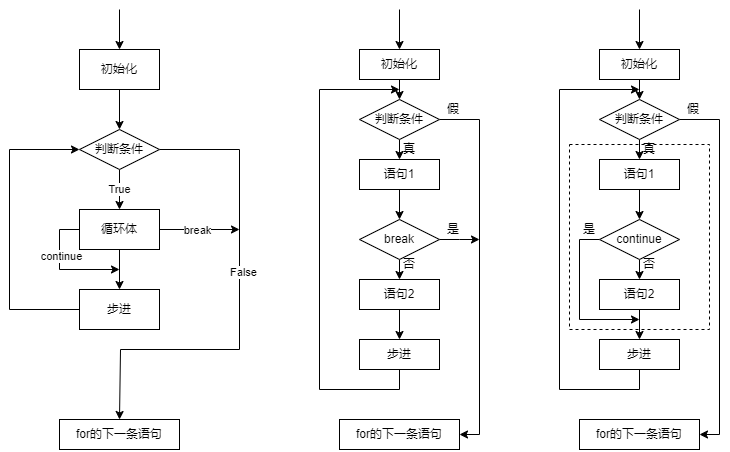

The diagram above was exported from draw.io. Its source (the exported page's mxGraphModel, read from the mxfile embedded in the PNG):
<mxGraphModel dx="794" dy="519" grid="1" gridSize="10" guides="1" tooltips="1" connect="1" arrows="1" fold="1" page="1" pageScale="1" pageWidth="827" pageHeight="1169" math="0" shadow="0">
  <root>
    <mxCell id="WIyWlLk6GJQsqaUBKTNV-0" />
    <mxCell id="WIyWlLk6GJQsqaUBKTNV-1" parent="WIyWlLk6GJQsqaUBKTNV-0" />
    <mxCell id="ZQHfGq90GIZCyJTPp4ZH-3" style="edgeStyle=orthogonalEdgeStyle;rounded=0;orthogonalLoop=1;jettySize=auto;html=1;exitX=0.5;exitY=1;exitDx=0;exitDy=0;" parent="WIyWlLk6GJQsqaUBKTNV-1" source="ZQHfGq90GIZCyJTPp4ZH-0" target="ZQHfGq90GIZCyJTPp4ZH-2" edge="1">
      <mxGeometry relative="1" as="geometry" />
    </mxCell>
    <mxCell id="ZQHfGq90GIZCyJTPp4ZH-0" value="初始化" style="rounded=0;whiteSpace=wrap;html=1;" parent="WIyWlLk6GJQsqaUBKTNV-1" vertex="1">
      <mxGeometry x="110" y="160" width="80" height="40" as="geometry" />
    </mxCell>
    <mxCell id="ZQHfGq90GIZCyJTPp4ZH-1" value="" style="endArrow=classic;html=1;rounded=0;entryX=0.5;entryY=0;entryDx=0;entryDy=0;" parent="WIyWlLk6GJQsqaUBKTNV-1" target="ZQHfGq90GIZCyJTPp4ZH-0" edge="1">
      <mxGeometry width="50" height="50" relative="1" as="geometry">
        <mxPoint x="150" y="120" as="sourcePoint" />
        <mxPoint x="260" y="240" as="targetPoint" />
      </mxGeometry>
    </mxCell>
    <mxCell id="ZQHfGq90GIZCyJTPp4ZH-5" value="True" style="edgeStyle=orthogonalEdgeStyle;rounded=0;orthogonalLoop=1;jettySize=auto;html=1;exitX=0.5;exitY=1;exitDx=0;exitDy=0;entryX=0.5;entryY=0;entryDx=0;entryDy=0;" parent="WIyWlLk6GJQsqaUBKTNV-1" source="ZQHfGq90GIZCyJTPp4ZH-2" target="ZQHfGq90GIZCyJTPp4ZH-4" edge="1">
      <mxGeometry relative="1" as="geometry" />
    </mxCell>
    <mxCell id="ZQHfGq90GIZCyJTPp4ZH-12" style="edgeStyle=orthogonalEdgeStyle;rounded=0;orthogonalLoop=1;jettySize=auto;html=1;exitX=1;exitY=0.5;exitDx=0;exitDy=0;entryX=0.5;entryY=0;entryDx=0;entryDy=0;" parent="WIyWlLk6GJQsqaUBKTNV-1" source="ZQHfGq90GIZCyJTPp4ZH-2" edge="1" target="zKGgYkmDhTv8Fh5qfp7f-15">
      <mxGeometry relative="1" as="geometry">
        <mxPoint x="150" y="520" as="targetPoint" />
        <Array as="points">
          <mxPoint x="270" y="260" />
          <mxPoint x="270" y="460" />
          <mxPoint x="151" y="460" />
        </Array>
      </mxGeometry>
    </mxCell>
    <mxCell id="ZQHfGq90GIZCyJTPp4ZH-15" value="False" style="edgeLabel;html=1;align=center;verticalAlign=middle;resizable=0;points=[];" parent="ZQHfGq90GIZCyJTPp4ZH-12" vertex="1" connectable="0">
      <mxGeometry x="-0.1374" y="3" relative="1" as="geometry">
        <mxPoint as="offset" />
      </mxGeometry>
    </mxCell>
    <mxCell id="ZQHfGq90GIZCyJTPp4ZH-2" value="判断条件" style="rhombus;whiteSpace=wrap;html=1;" parent="WIyWlLk6GJQsqaUBKTNV-1" vertex="1">
      <mxGeometry x="110" y="240" width="80" height="40" as="geometry" />
    </mxCell>
    <mxCell id="ZQHfGq90GIZCyJTPp4ZH-7" style="edgeStyle=orthogonalEdgeStyle;rounded=0;orthogonalLoop=1;jettySize=auto;html=1;exitX=0.5;exitY=1;exitDx=0;exitDy=0;entryX=0.5;entryY=0;entryDx=0;entryDy=0;" parent="WIyWlLk6GJQsqaUBKTNV-1" source="ZQHfGq90GIZCyJTPp4ZH-4" target="ZQHfGq90GIZCyJTPp4ZH-6" edge="1">
      <mxGeometry relative="1" as="geometry" />
    </mxCell>
    <mxCell id="ZQHfGq90GIZCyJTPp4ZH-9" style="edgeStyle=orthogonalEdgeStyle;rounded=0;orthogonalLoop=1;jettySize=auto;html=1;exitX=0;exitY=0.5;exitDx=0;exitDy=0;" parent="WIyWlLk6GJQsqaUBKTNV-1" source="ZQHfGq90GIZCyJTPp4ZH-4" edge="1">
      <mxGeometry relative="1" as="geometry">
        <mxPoint x="150" y="380" as="targetPoint" />
        <Array as="points">
          <mxPoint x="90" y="340" />
          <mxPoint x="90" y="380" />
        </Array>
      </mxGeometry>
    </mxCell>
    <mxCell id="ZQHfGq90GIZCyJTPp4ZH-10" value="continue" style="edgeLabel;html=1;align=center;verticalAlign=middle;resizable=0;points=[];" parent="ZQHfGq90GIZCyJTPp4ZH-9" vertex="1" connectable="0">
      <mxGeometry x="-0.2389" y="1" relative="1" as="geometry">
        <mxPoint as="offset" />
      </mxGeometry>
    </mxCell>
    <mxCell id="ZQHfGq90GIZCyJTPp4ZH-13" style="edgeStyle=orthogonalEdgeStyle;rounded=0;orthogonalLoop=1;jettySize=auto;html=1;exitX=1;exitY=0.5;exitDx=0;exitDy=0;" parent="WIyWlLk6GJQsqaUBKTNV-1" source="ZQHfGq90GIZCyJTPp4ZH-4" edge="1">
      <mxGeometry relative="1" as="geometry">
        <mxPoint x="270" y="340" as="targetPoint" />
      </mxGeometry>
    </mxCell>
    <mxCell id="ZQHfGq90GIZCyJTPp4ZH-14" value="break" style="edgeLabel;html=1;align=center;verticalAlign=middle;resizable=0;points=[];" parent="ZQHfGq90GIZCyJTPp4ZH-13" vertex="1" connectable="0">
      <mxGeometry x="-0.0891" y="-4" relative="1" as="geometry">
        <mxPoint y="-4" as="offset" />
      </mxGeometry>
    </mxCell>
    <mxCell id="ZQHfGq90GIZCyJTPp4ZH-4" value="循环体" style="rounded=0;whiteSpace=wrap;html=1;" parent="WIyWlLk6GJQsqaUBKTNV-1" vertex="1">
      <mxGeometry x="110" y="320" width="80" height="40" as="geometry" />
    </mxCell>
    <mxCell id="ZQHfGq90GIZCyJTPp4ZH-11" style="edgeStyle=orthogonalEdgeStyle;rounded=0;orthogonalLoop=1;jettySize=auto;html=1;exitX=0;exitY=0.5;exitDx=0;exitDy=0;entryX=0;entryY=0.5;entryDx=0;entryDy=0;" parent="WIyWlLk6GJQsqaUBKTNV-1" source="ZQHfGq90GIZCyJTPp4ZH-6" target="ZQHfGq90GIZCyJTPp4ZH-2" edge="1">
      <mxGeometry relative="1" as="geometry">
        <Array as="points">
          <mxPoint x="40" y="420" />
          <mxPoint x="40" y="260" />
        </Array>
      </mxGeometry>
    </mxCell>
    <mxCell id="ZQHfGq90GIZCyJTPp4ZH-6" value="步进" style="rounded=0;whiteSpace=wrap;html=1;" parent="WIyWlLk6GJQsqaUBKTNV-1" vertex="1">
      <mxGeometry x="110" y="400" width="80" height="40" as="geometry" />
    </mxCell>
    <mxCell id="zKGgYkmDhTv8Fh5qfp7f-2" style="edgeStyle=orthogonalEdgeStyle;rounded=0;orthogonalLoop=1;jettySize=auto;html=1;exitX=0.5;exitY=1;exitDx=0;exitDy=0;" edge="1" parent="WIyWlLk6GJQsqaUBKTNV-1" source="zKGgYkmDhTv8Fh5qfp7f-0">
      <mxGeometry relative="1" as="geometry">
        <mxPoint x="430" y="210" as="targetPoint" />
      </mxGeometry>
    </mxCell>
    <mxCell id="zKGgYkmDhTv8Fh5qfp7f-0" value="初始化" style="rounded=0;whiteSpace=wrap;html=1;" vertex="1" parent="WIyWlLk6GJQsqaUBKTNV-1">
      <mxGeometry x="390" y="160" width="80" height="30" as="geometry" />
    </mxCell>
    <mxCell id="zKGgYkmDhTv8Fh5qfp7f-1" value="" style="endArrow=classic;html=1;rounded=0;entryX=0.5;entryY=0;entryDx=0;entryDy=0;" edge="1" parent="WIyWlLk6GJQsqaUBKTNV-1" target="zKGgYkmDhTv8Fh5qfp7f-0">
      <mxGeometry width="50" height="50" relative="1" as="geometry">
        <mxPoint x="430" y="120" as="sourcePoint" />
        <mxPoint x="200" y="170" as="targetPoint" />
      </mxGeometry>
    </mxCell>
    <mxCell id="zKGgYkmDhTv8Fh5qfp7f-4" style="edgeStyle=orthogonalEdgeStyle;rounded=0;orthogonalLoop=1;jettySize=auto;html=1;exitX=0.5;exitY=1;exitDx=0;exitDy=0;entryX=0.5;entryY=0;entryDx=0;entryDy=0;" edge="1" parent="WIyWlLk6GJQsqaUBKTNV-1" source="zKGgYkmDhTv8Fh5qfp7f-3" target="zKGgYkmDhTv8Fh5qfp7f-5">
      <mxGeometry relative="1" as="geometry">
        <mxPoint x="430" y="280" as="targetPoint" />
      </mxGeometry>
    </mxCell>
    <mxCell id="zKGgYkmDhTv8Fh5qfp7f-17" style="edgeStyle=orthogonalEdgeStyle;rounded=0;orthogonalLoop=1;jettySize=auto;html=1;exitX=1;exitY=0.5;exitDx=0;exitDy=0;entryX=1;entryY=0.5;entryDx=0;entryDy=0;" edge="1" parent="WIyWlLk6GJQsqaUBKTNV-1" source="zKGgYkmDhTv8Fh5qfp7f-3" target="zKGgYkmDhTv8Fh5qfp7f-16">
      <mxGeometry relative="1" as="geometry" />
    </mxCell>
    <mxCell id="zKGgYkmDhTv8Fh5qfp7f-3" value="判断条件" style="rhombus;whiteSpace=wrap;html=1;" vertex="1" parent="WIyWlLk6GJQsqaUBKTNV-1">
      <mxGeometry x="390" y="210" width="80" height="40" as="geometry" />
    </mxCell>
    <mxCell id="zKGgYkmDhTv8Fh5qfp7f-7" style="edgeStyle=orthogonalEdgeStyle;rounded=0;orthogonalLoop=1;jettySize=auto;html=1;exitX=0.5;exitY=1;exitDx=0;exitDy=0;entryX=0.5;entryY=0;entryDx=0;entryDy=0;" edge="1" parent="WIyWlLk6GJQsqaUBKTNV-1" source="zKGgYkmDhTv8Fh5qfp7f-5" target="zKGgYkmDhTv8Fh5qfp7f-6">
      <mxGeometry relative="1" as="geometry" />
    </mxCell>
    <mxCell id="zKGgYkmDhTv8Fh5qfp7f-5" value="语句1" style="rounded=0;whiteSpace=wrap;html=1;" vertex="1" parent="WIyWlLk6GJQsqaUBKTNV-1">
      <mxGeometry x="390" y="270" width="80" height="30" as="geometry" />
    </mxCell>
    <mxCell id="zKGgYkmDhTv8Fh5qfp7f-8" style="edgeStyle=orthogonalEdgeStyle;rounded=0;orthogonalLoop=1;jettySize=auto;html=1;exitX=0.5;exitY=1;exitDx=0;exitDy=0;entryX=0.5;entryY=0;entryDx=0;entryDy=0;" edge="1" parent="WIyWlLk6GJQsqaUBKTNV-1" source="zKGgYkmDhTv8Fh5qfp7f-6" target="zKGgYkmDhTv8Fh5qfp7f-9">
      <mxGeometry relative="1" as="geometry">
        <mxPoint x="430" y="400" as="targetPoint" />
      </mxGeometry>
    </mxCell>
    <mxCell id="zKGgYkmDhTv8Fh5qfp7f-18" style="edgeStyle=orthogonalEdgeStyle;rounded=0;orthogonalLoop=1;jettySize=auto;html=1;exitX=1;exitY=0.5;exitDx=0;exitDy=0;" edge="1" parent="WIyWlLk6GJQsqaUBKTNV-1" source="zKGgYkmDhTv8Fh5qfp7f-6">
      <mxGeometry relative="1" as="geometry">
        <mxPoint x="510" y="350" as="targetPoint" />
      </mxGeometry>
    </mxCell>
    <mxCell id="zKGgYkmDhTv8Fh5qfp7f-6" value="break" style="rhombus;whiteSpace=wrap;html=1;" vertex="1" parent="WIyWlLk6GJQsqaUBKTNV-1">
      <mxGeometry x="390" y="330" width="80" height="40" as="geometry" />
    </mxCell>
    <mxCell id="zKGgYkmDhTv8Fh5qfp7f-10" style="edgeStyle=orthogonalEdgeStyle;rounded=0;orthogonalLoop=1;jettySize=auto;html=1;exitX=0.5;exitY=1;exitDx=0;exitDy=0;entryX=0.5;entryY=0;entryDx=0;entryDy=0;" edge="1" parent="WIyWlLk6GJQsqaUBKTNV-1" source="zKGgYkmDhTv8Fh5qfp7f-9" target="zKGgYkmDhTv8Fh5qfp7f-11">
      <mxGeometry relative="1" as="geometry">
        <mxPoint x="430" y="460" as="targetPoint" />
      </mxGeometry>
    </mxCell>
    <mxCell id="zKGgYkmDhTv8Fh5qfp7f-9" value="语句2" style="rounded=0;whiteSpace=wrap;html=1;" vertex="1" parent="WIyWlLk6GJQsqaUBKTNV-1">
      <mxGeometry x="390" y="390" width="80" height="30" as="geometry" />
    </mxCell>
    <mxCell id="zKGgYkmDhTv8Fh5qfp7f-14" style="edgeStyle=orthogonalEdgeStyle;rounded=0;orthogonalLoop=1;jettySize=auto;html=1;exitX=0.5;exitY=1;exitDx=0;exitDy=0;" edge="1" parent="WIyWlLk6GJQsqaUBKTNV-1" source="zKGgYkmDhTv8Fh5qfp7f-11">
      <mxGeometry relative="1" as="geometry">
        <mxPoint x="430" y="200" as="targetPoint" />
        <Array as="points">
          <mxPoint x="430" y="500" />
          <mxPoint x="350" y="500" />
          <mxPoint x="350" y="200" />
        </Array>
      </mxGeometry>
    </mxCell>
    <mxCell id="zKGgYkmDhTv8Fh5qfp7f-11" value="步进" style="rounded=0;whiteSpace=wrap;html=1;" vertex="1" parent="WIyWlLk6GJQsqaUBKTNV-1">
      <mxGeometry x="390" y="450" width="80" height="30" as="geometry" />
    </mxCell>
    <mxCell id="zKGgYkmDhTv8Fh5qfp7f-15" value="for的下一条语句" style="rounded=0;whiteSpace=wrap;html=1;" vertex="1" parent="WIyWlLk6GJQsqaUBKTNV-1">
      <mxGeometry x="90" y="530" width="120" height="30" as="geometry" />
    </mxCell>
    <mxCell id="zKGgYkmDhTv8Fh5qfp7f-16" value="for的下一条语句" style="rounded=0;whiteSpace=wrap;html=1;" vertex="1" parent="WIyWlLk6GJQsqaUBKTNV-1">
      <mxGeometry x="370" y="530" width="120" height="30" as="geometry" />
    </mxCell>
    <mxCell id="zKGgYkmDhTv8Fh5qfp7f-19" value="真" style="text;html=1;strokeColor=none;fillColor=none;align=center;verticalAlign=middle;whiteSpace=wrap;rounded=0;" vertex="1" parent="WIyWlLk6GJQsqaUBKTNV-1">
      <mxGeometry x="410" y="245" width="60" height="30" as="geometry" />
    </mxCell>
    <mxCell id="zKGgYkmDhTv8Fh5qfp7f-20" value="假" style="text;html=1;strokeColor=none;fillColor=none;align=center;verticalAlign=middle;whiteSpace=wrap;rounded=0;" vertex="1" parent="WIyWlLk6GJQsqaUBKTNV-1">
      <mxGeometry x="454" y="210" width="60" height="20" as="geometry" />
    </mxCell>
    <mxCell id="zKGgYkmDhTv8Fh5qfp7f-21" value="是" style="text;html=1;strokeColor=none;fillColor=none;align=center;verticalAlign=middle;whiteSpace=wrap;rounded=0;" vertex="1" parent="WIyWlLk6GJQsqaUBKTNV-1">
      <mxGeometry x="454" y="325" width="60" height="30" as="geometry" />
    </mxCell>
    <mxCell id="zKGgYkmDhTv8Fh5qfp7f-22" value="否" style="text;html=1;strokeColor=none;fillColor=none;align=center;verticalAlign=middle;whiteSpace=wrap;rounded=0;" vertex="1" parent="WIyWlLk6GJQsqaUBKTNV-1">
      <mxGeometry x="410" y="360" width="60" height="30" as="geometry" />
    </mxCell>
    <mxCell id="zKGgYkmDhTv8Fh5qfp7f-26" style="edgeStyle=orthogonalEdgeStyle;rounded=0;orthogonalLoop=1;jettySize=auto;html=1;exitX=0.5;exitY=1;exitDx=0;exitDy=0;" edge="1" parent="WIyWlLk6GJQsqaUBKTNV-1" source="zKGgYkmDhTv8Fh5qfp7f-27">
      <mxGeometry relative="1" as="geometry">
        <mxPoint x="670" y="210" as="targetPoint" />
      </mxGeometry>
    </mxCell>
    <mxCell id="zKGgYkmDhTv8Fh5qfp7f-27" value="初始化" style="rounded=0;whiteSpace=wrap;html=1;" vertex="1" parent="WIyWlLk6GJQsqaUBKTNV-1">
      <mxGeometry x="630" y="160" width="80" height="30" as="geometry" />
    </mxCell>
    <mxCell id="zKGgYkmDhTv8Fh5qfp7f-28" value="" style="endArrow=classic;html=1;rounded=0;entryX=0.5;entryY=0;entryDx=0;entryDy=0;" edge="1" parent="WIyWlLk6GJQsqaUBKTNV-1" target="zKGgYkmDhTv8Fh5qfp7f-27">
      <mxGeometry width="50" height="50" relative="1" as="geometry">
        <mxPoint x="670" y="120" as="sourcePoint" />
        <mxPoint x="440" y="170" as="targetPoint" />
      </mxGeometry>
    </mxCell>
    <mxCell id="zKGgYkmDhTv8Fh5qfp7f-29" style="edgeStyle=orthogonalEdgeStyle;rounded=0;orthogonalLoop=1;jettySize=auto;html=1;exitX=0.5;exitY=1;exitDx=0;exitDy=0;entryX=0.5;entryY=0;entryDx=0;entryDy=0;" edge="1" parent="WIyWlLk6GJQsqaUBKTNV-1" source="zKGgYkmDhTv8Fh5qfp7f-31" target="zKGgYkmDhTv8Fh5qfp7f-33">
      <mxGeometry relative="1" as="geometry">
        <mxPoint x="670" y="280" as="targetPoint" />
      </mxGeometry>
    </mxCell>
    <mxCell id="zKGgYkmDhTv8Fh5qfp7f-30" style="edgeStyle=orthogonalEdgeStyle;rounded=0;orthogonalLoop=1;jettySize=auto;html=1;exitX=1;exitY=0.5;exitDx=0;exitDy=0;entryX=1;entryY=0.5;entryDx=0;entryDy=0;" edge="1" parent="WIyWlLk6GJQsqaUBKTNV-1" source="zKGgYkmDhTv8Fh5qfp7f-31" target="zKGgYkmDhTv8Fh5qfp7f-41">
      <mxGeometry relative="1" as="geometry" />
    </mxCell>
    <mxCell id="zKGgYkmDhTv8Fh5qfp7f-31" value="判断条件" style="rhombus;whiteSpace=wrap;html=1;" vertex="1" parent="WIyWlLk6GJQsqaUBKTNV-1">
      <mxGeometry x="630" y="210" width="80" height="40" as="geometry" />
    </mxCell>
    <mxCell id="zKGgYkmDhTv8Fh5qfp7f-32" style="edgeStyle=orthogonalEdgeStyle;rounded=0;orthogonalLoop=1;jettySize=auto;html=1;exitX=0.5;exitY=1;exitDx=0;exitDy=0;entryX=0.5;entryY=0;entryDx=0;entryDy=0;" edge="1" parent="WIyWlLk6GJQsqaUBKTNV-1" source="zKGgYkmDhTv8Fh5qfp7f-33" target="zKGgYkmDhTv8Fh5qfp7f-36">
      <mxGeometry relative="1" as="geometry" />
    </mxCell>
    <mxCell id="zKGgYkmDhTv8Fh5qfp7f-33" value="语句1" style="rounded=0;whiteSpace=wrap;html=1;" vertex="1" parent="WIyWlLk6GJQsqaUBKTNV-1">
      <mxGeometry x="630" y="270" width="80" height="30" as="geometry" />
    </mxCell>
    <mxCell id="zKGgYkmDhTv8Fh5qfp7f-34" style="edgeStyle=orthogonalEdgeStyle;rounded=0;orthogonalLoop=1;jettySize=auto;html=1;exitX=0.5;exitY=1;exitDx=0;exitDy=0;entryX=0.5;entryY=0;entryDx=0;entryDy=0;" edge="1" parent="WIyWlLk6GJQsqaUBKTNV-1" source="zKGgYkmDhTv8Fh5qfp7f-36" target="zKGgYkmDhTv8Fh5qfp7f-38">
      <mxGeometry relative="1" as="geometry">
        <mxPoint x="670" y="400" as="targetPoint" />
      </mxGeometry>
    </mxCell>
    <mxCell id="zKGgYkmDhTv8Fh5qfp7f-47" style="edgeStyle=orthogonalEdgeStyle;rounded=0;orthogonalLoop=1;jettySize=auto;html=1;exitX=0;exitY=0.5;exitDx=0;exitDy=0;" edge="1" parent="WIyWlLk6GJQsqaUBKTNV-1" source="zKGgYkmDhTv8Fh5qfp7f-36">
      <mxGeometry relative="1" as="geometry">
        <mxPoint x="670" y="430" as="targetPoint" />
        <Array as="points">
          <mxPoint x="610" y="350" />
          <mxPoint x="610" y="430" />
        </Array>
      </mxGeometry>
    </mxCell>
    <mxCell id="zKGgYkmDhTv8Fh5qfp7f-36" value="continue" style="rhombus;whiteSpace=wrap;html=1;" vertex="1" parent="WIyWlLk6GJQsqaUBKTNV-1">
      <mxGeometry x="630" y="330" width="80" height="40" as="geometry" />
    </mxCell>
    <mxCell id="zKGgYkmDhTv8Fh5qfp7f-37" style="edgeStyle=orthogonalEdgeStyle;rounded=0;orthogonalLoop=1;jettySize=auto;html=1;exitX=0.5;exitY=1;exitDx=0;exitDy=0;entryX=0.5;entryY=0;entryDx=0;entryDy=0;" edge="1" parent="WIyWlLk6GJQsqaUBKTNV-1" source="zKGgYkmDhTv8Fh5qfp7f-38" target="zKGgYkmDhTv8Fh5qfp7f-40">
      <mxGeometry relative="1" as="geometry">
        <mxPoint x="670" y="460" as="targetPoint" />
      </mxGeometry>
    </mxCell>
    <mxCell id="zKGgYkmDhTv8Fh5qfp7f-38" value="语句2" style="rounded=0;whiteSpace=wrap;html=1;" vertex="1" parent="WIyWlLk6GJQsqaUBKTNV-1">
      <mxGeometry x="630" y="390" width="80" height="30" as="geometry" />
    </mxCell>
    <mxCell id="zKGgYkmDhTv8Fh5qfp7f-39" style="edgeStyle=orthogonalEdgeStyle;rounded=0;orthogonalLoop=1;jettySize=auto;html=1;exitX=0.5;exitY=1;exitDx=0;exitDy=0;" edge="1" parent="WIyWlLk6GJQsqaUBKTNV-1" source="zKGgYkmDhTv8Fh5qfp7f-40">
      <mxGeometry relative="1" as="geometry">
        <mxPoint x="670" y="200" as="targetPoint" />
        <Array as="points">
          <mxPoint x="670" y="500" />
          <mxPoint x="590" y="500" />
          <mxPoint x="590" y="200" />
        </Array>
      </mxGeometry>
    </mxCell>
    <mxCell id="zKGgYkmDhTv8Fh5qfp7f-40" value="步进" style="rounded=0;whiteSpace=wrap;html=1;" vertex="1" parent="WIyWlLk6GJQsqaUBKTNV-1">
      <mxGeometry x="630" y="450" width="80" height="30" as="geometry" />
    </mxCell>
    <mxCell id="zKGgYkmDhTv8Fh5qfp7f-41" value="for的下一条语句" style="rounded=0;whiteSpace=wrap;html=1;" vertex="1" parent="WIyWlLk6GJQsqaUBKTNV-1">
      <mxGeometry x="610" y="530" width="120" height="30" as="geometry" />
    </mxCell>
    <mxCell id="zKGgYkmDhTv8Fh5qfp7f-42" value="真" style="text;html=1;strokeColor=none;fillColor=none;align=center;verticalAlign=middle;whiteSpace=wrap;rounded=0;" vertex="1" parent="WIyWlLk6GJQsqaUBKTNV-1">
      <mxGeometry x="650" y="245" width="60" height="30" as="geometry" />
    </mxCell>
    <mxCell id="zKGgYkmDhTv8Fh5qfp7f-43" value="假" style="text;html=1;strokeColor=none;fillColor=none;align=center;verticalAlign=middle;whiteSpace=wrap;rounded=0;" vertex="1" parent="WIyWlLk6GJQsqaUBKTNV-1">
      <mxGeometry x="694" y="210" width="60" height="20" as="geometry" />
    </mxCell>
    <mxCell id="zKGgYkmDhTv8Fh5qfp7f-45" value="否" style="text;html=1;strokeColor=none;fillColor=none;align=center;verticalAlign=middle;whiteSpace=wrap;rounded=0;" vertex="1" parent="WIyWlLk6GJQsqaUBKTNV-1">
      <mxGeometry x="650" y="360" width="60" height="30" as="geometry" />
    </mxCell>
    <mxCell id="zKGgYkmDhTv8Fh5qfp7f-48" value="是" style="text;html=1;strokeColor=none;fillColor=none;align=center;verticalAlign=middle;whiteSpace=wrap;rounded=0;" vertex="1" parent="WIyWlLk6GJQsqaUBKTNV-1">
      <mxGeometry x="590" y="325" width="60" height="30" as="geometry" />
    </mxCell>
    <mxCell id="zKGgYkmDhTv8Fh5qfp7f-49" value="" style="rounded=0;whiteSpace=wrap;html=1;fillColor=none;dashed=1;" vertex="1" parent="WIyWlLk6GJQsqaUBKTNV-1">
      <mxGeometry x="600" y="255" width="140" height="185" as="geometry" />
    </mxCell>
  </root>
</mxGraphModel>